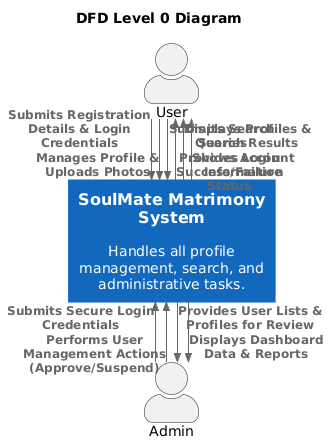

The diagram above was rendered by PlantUML. Its source (embedded in the PNG):
@startuml
title DFD Level 0 Diagram
!include https://raw.githubusercontent.com/plantuml-stdlib/C4-PlantUML/master/C4_Container.puml

hide stereotype
skinparam linetype ortho

actor "User" as user
actor "Admin" as admin

System(matrimony_system, "SoulMate Matrimony System", "Handles all profile management, search, and administrative tasks.")

Rel(user, matrimony_system, "Submits Registration Details & Login Credentials")
Rel(user, matrimony_system, "Manages Profile & Uploads Photos")
Rel(user, matrimony_system, "Submits Search Queries")

Rel(matrimony_system, user, "Provides Login Success/Failure Status")
Rel(matrimony_system, user, "Displays Profiles & Search Results")
Rel(matrimony_system, user, "Shows Account Information")

Rel(admin, matrimony_system, "Submits Secure Login Credentials")
Rel(admin, matrimony_system, "Performs User Management Actions (Approve/Suspend)")

Rel(matrimony_system, admin, "Provides User Lists & Profiles for Review")
Rel(matrimony_system, admin, "Displays Dashboard Data & Reports")
@enduml